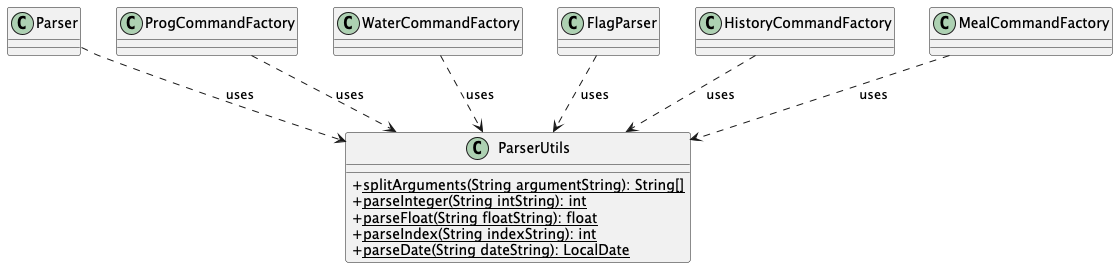

The diagram above was rendered by PlantUML. Its source (embedded in the PNG):
@startuml
skinparam classAttributeIconSize 0

class ParserUtils {
  + <u>splitArguments(String argumentString): String[]
  + <u>parseInteger(String intString): int
  + <u>parseFloat(String floatString): float
  + <u>parseIndex(String indexString): int
  + <u>parseDate(String dateString): LocalDate
}

Parser ..> ParserUtils : uses
ProgCommandFactory ..> ParserUtils : uses
WaterCommandFactory  ..>  ParserUtils : uses
FlagParser ..>  ParserUtils : uses
HistoryCommandFactory ..>  ParserUtils : uses
MealCommandFactory ..> ParserUtils : uses

@enduml